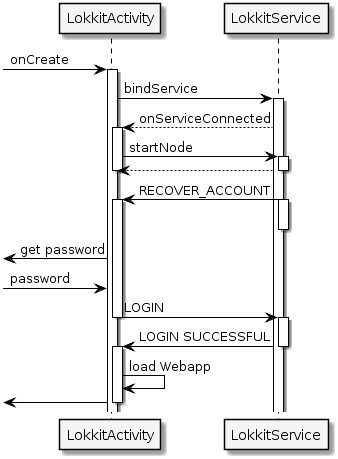

The diagram above was rendered by PlantUML. Its source (embedded in the PNG):
@startuml
skinparam arrowColor black
skinparam backgroundColor transparent
skinparam sequenceDividerBackgroundColor #999999
skinparam sequenceGroupBackgroundColor #999999
skinparam sequenceLifeLineBackgroundColor #FFFFFF
skinparam sequenceLifeLineBorderColor black
skinparam sequenceParticipantBackgroundColor #F5F5F5
skinparam sequenceParticipantBorderColor black
skinparam sequenceBoxLineColor #999999
skinparam sequenceBoxBackgroundColor #999999

[-> LokkitActivity: onCreate 

activate LokkitActivity

LokkitActivity -> LokkitService : bindService
activate LokkitService
LokkitActivity<--LokkitService : onServiceConnected


activate LokkitActivity
LokkitActivity -> LokkitService : startNode
activate LokkitService
LokkitActivity <-- LokkitService
deactivate LokkitService
deactivate LokkitActivity

LokkitActivity <- LokkitService : RECOVER_ACCOUNT
activate LokkitService
deactivate LokkitService
activate LokkitActivity

[<- LokkitActivity: get password 
[-> LokkitActivity: password

LokkitActivity -> LokkitService : LOGIN
deactivate LokkitActivity
activate LokkitService


LokkitActivity <- LokkitService : LOGIN SUCCESSFUL
deactivate LokkitService
activate LokkitActivity
LokkitActivity -> LokkitActivity : load Webapp



[<- LokkitActivity: 
deactivate LokkitActivity
@enduml